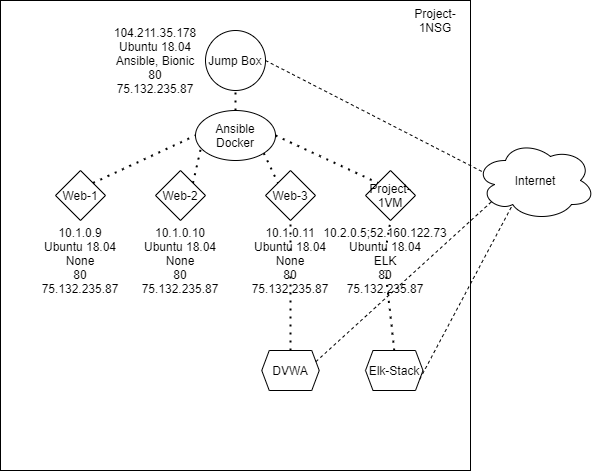

The diagram above was exported from draw.io. Its source (the exported page's mxGraphModel, read from the mxfile embedded in the PNG):
<mxGraphModel dx="541" dy="859" grid="1" gridSize="10" guides="1" tooltips="1" connect="1" arrows="1" fold="1" page="1" pageScale="1" pageWidth="850" pageHeight="1100" math="0" shadow="0">
  <root>
    <mxCell id="0" />
    <mxCell id="1" parent="0" />
    <mxCell id="UXrDGGCeaCRgIUT_0Ncc-1" value="" style="whiteSpace=wrap;html=1;aspect=fixed;" vertex="1" parent="1">
      <mxGeometry x="245" y="120" width="470" height="470" as="geometry" />
    </mxCell>
    <mxCell id="UXrDGGCeaCRgIUT_0Ncc-2" value="Project-1NSG" style="text;html=1;strokeColor=none;fillColor=none;align=center;verticalAlign=middle;whiteSpace=wrap;rounded=0;" vertex="1" parent="1">
      <mxGeometry x="660" y="130" width="40" height="20" as="geometry" />
    </mxCell>
    <mxCell id="UXrDGGCeaCRgIUT_0Ncc-4" value="Jump Box" style="ellipse;whiteSpace=wrap;html=1;aspect=fixed;" vertex="1" parent="1">
      <mxGeometry x="450" y="150" width="60" height="60" as="geometry" />
    </mxCell>
    <mxCell id="UXrDGGCeaCRgIUT_0Ncc-5" value="Web-1" style="rhombus;whiteSpace=wrap;html=1;" vertex="1" parent="1">
      <mxGeometry x="300" y="290" width="50" height="50" as="geometry" />
    </mxCell>
    <mxCell id="UXrDGGCeaCRgIUT_0Ncc-6" value="Web-2" style="rhombus;whiteSpace=wrap;html=1;" vertex="1" parent="1">
      <mxGeometry x="400" y="290" width="50" height="50" as="geometry" />
    </mxCell>
    <mxCell id="UXrDGGCeaCRgIUT_0Ncc-7" value="Web-3" style="rhombus;whiteSpace=wrap;html=1;" vertex="1" parent="1">
      <mxGeometry x="510" y="290" width="50" height="50" as="geometry" />
    </mxCell>
    <mxCell id="UXrDGGCeaCRgIUT_0Ncc-8" value="Project-1VM" style="rhombus;whiteSpace=wrap;html=1;" vertex="1" parent="1">
      <mxGeometry x="610" y="290" width="50" height="50" as="geometry" />
    </mxCell>
    <mxCell id="UXrDGGCeaCRgIUT_0Ncc-11" value="" style="endArrow=none;dashed=1;html=1;dashPattern=1 3;strokeWidth=2;exitX=1;exitY=0;exitDx=0;exitDy=0;entryX=0.063;entryY=0.783;entryDx=0;entryDy=0;entryPerimeter=0;" edge="1" parent="1" source="UXrDGGCeaCRgIUT_0Ncc-6" target="UXrDGGCeaCRgIUT_0Ncc-17">
      <mxGeometry width="50" height="50" relative="1" as="geometry">
        <mxPoint x="440" y="280" as="sourcePoint" />
        <mxPoint x="490" y="230" as="targetPoint" />
      </mxGeometry>
    </mxCell>
    <mxCell id="UXrDGGCeaCRgIUT_0Ncc-12" value="" style="endArrow=none;dashed=1;html=1;dashPattern=1 3;strokeWidth=2;entryX=0;entryY=0;entryDx=0;entryDy=0;exitX=1;exitY=1;exitDx=0;exitDy=0;" edge="1" parent="1" source="UXrDGGCeaCRgIUT_0Ncc-17" target="UXrDGGCeaCRgIUT_0Ncc-7">
      <mxGeometry width="50" height="50" relative="1" as="geometry">
        <mxPoint x="400" y="370" as="sourcePoint" />
        <mxPoint x="450" y="320" as="targetPoint" />
      </mxGeometry>
    </mxCell>
    <mxCell id="UXrDGGCeaCRgIUT_0Ncc-13" value="" style="endArrow=none;dashed=1;html=1;dashPattern=1 3;strokeWidth=2;entryX=0;entryY=0;entryDx=0;entryDy=0;exitX=1;exitY=0.5;exitDx=0;exitDy=0;" edge="1" parent="1" source="UXrDGGCeaCRgIUT_0Ncc-17" target="UXrDGGCeaCRgIUT_0Ncc-8">
      <mxGeometry width="50" height="50" relative="1" as="geometry">
        <mxPoint x="400" y="370" as="sourcePoint" />
        <mxPoint x="450" y="320" as="targetPoint" />
      </mxGeometry>
    </mxCell>
    <mxCell id="UXrDGGCeaCRgIUT_0Ncc-16" value="" style="endArrow=none;dashed=1;html=1;dashPattern=1 3;strokeWidth=2;exitX=1;exitY=0;exitDx=0;exitDy=0;entryX=0;entryY=0.5;entryDx=0;entryDy=0;" edge="1" parent="1" source="UXrDGGCeaCRgIUT_0Ncc-5" target="UXrDGGCeaCRgIUT_0Ncc-17">
      <mxGeometry width="50" height="50" relative="1" as="geometry">
        <mxPoint x="400" y="370" as="sourcePoint" />
        <mxPoint x="450" y="320" as="targetPoint" />
      </mxGeometry>
    </mxCell>
    <mxCell id="UXrDGGCeaCRgIUT_0Ncc-17" value="Ansible Docker" style="ellipse;whiteSpace=wrap;html=1;" vertex="1" parent="1">
      <mxGeometry x="440" y="230" width="80" height="50" as="geometry" />
    </mxCell>
    <mxCell id="UXrDGGCeaCRgIUT_0Ncc-18" value="" style="endArrow=none;dashed=1;html=1;dashPattern=1 3;strokeWidth=2;entryX=0.5;entryY=1;entryDx=0;entryDy=0;exitX=0.5;exitY=0;exitDx=0;exitDy=0;" edge="1" parent="1" source="UXrDGGCeaCRgIUT_0Ncc-17" target="UXrDGGCeaCRgIUT_0Ncc-4">
      <mxGeometry width="50" height="50" relative="1" as="geometry">
        <mxPoint x="400" y="350" as="sourcePoint" />
        <mxPoint x="450" y="300" as="targetPoint" />
      </mxGeometry>
    </mxCell>
    <mxCell id="UXrDGGCeaCRgIUT_0Ncc-19" value="" style="endArrow=none;dashed=1;html=1;dashPattern=1 3;strokeWidth=2;entryX=0.5;entryY=1;entryDx=0;entryDy=0;exitX=0.5;exitY=0;exitDx=0;exitDy=0;" edge="1" parent="1" source="UXrDGGCeaCRgIUT_0Ncc-37" target="UXrDGGCeaCRgIUT_0Ncc-8">
      <mxGeometry width="50" height="50" relative="1" as="geometry">
        <mxPoint x="470" y="390" as="sourcePoint" />
        <mxPoint x="520" y="340" as="targetPoint" />
      </mxGeometry>
    </mxCell>
    <mxCell id="UXrDGGCeaCRgIUT_0Ncc-20" value="Elk-Stack" style="shape=hexagon;perimeter=hexagonPerimeter2;whiteSpace=wrap;html=1;fixedSize=1;size=7.5;" vertex="1" parent="1">
      <mxGeometry x="610" y="470" width="57.5" height="40" as="geometry" />
    </mxCell>
    <mxCell id="UXrDGGCeaCRgIUT_0Ncc-21" value="DVWA" style="shape=hexagon;perimeter=hexagonPerimeter2;whiteSpace=wrap;html=1;fixedSize=1;size=7.5;" vertex="1" parent="1">
      <mxGeometry x="506.25" y="470" width="57.5" height="40" as="geometry" />
    </mxCell>
    <mxCell id="UXrDGGCeaCRgIUT_0Ncc-22" value="" style="endArrow=none;dashed=1;html=1;dashPattern=1 3;strokeWidth=2;entryX=0.5;entryY=1;entryDx=0;entryDy=0;exitX=0.5;exitY=0;exitDx=0;exitDy=0;" edge="1" parent="1" source="UXrDGGCeaCRgIUT_0Ncc-35" target="UXrDGGCeaCRgIUT_0Ncc-7">
      <mxGeometry width="50" height="50" relative="1" as="geometry">
        <mxPoint x="470" y="390" as="sourcePoint" />
        <mxPoint x="520" y="340" as="targetPoint" />
      </mxGeometry>
    </mxCell>
    <mxCell id="UXrDGGCeaCRgIUT_0Ncc-23" value="Internet" style="ellipse;shape=cloud;whiteSpace=wrap;html=1;" vertex="1" parent="1">
      <mxGeometry x="720" y="260" width="120" height="80" as="geometry" />
    </mxCell>
    <mxCell id="UXrDGGCeaCRgIUT_0Ncc-25" value="" style="endArrow=none;dashed=1;html=1;entryX=0.07;entryY=0.4;entryDx=0;entryDy=0;entryPerimeter=0;exitX=1;exitY=0.5;exitDx=0;exitDy=0;" edge="1" parent="1" source="UXrDGGCeaCRgIUT_0Ncc-4" target="UXrDGGCeaCRgIUT_0Ncc-23">
      <mxGeometry width="50" height="50" relative="1" as="geometry">
        <mxPoint x="630" y="600" as="sourcePoint" />
        <mxPoint x="680" y="550" as="targetPoint" />
      </mxGeometry>
    </mxCell>
    <mxCell id="UXrDGGCeaCRgIUT_0Ncc-26" value="" style="endArrow=none;dashed=1;html=1;entryX=0.13;entryY=0.77;entryDx=0;entryDy=0;entryPerimeter=0;exitX=1;exitY=0.25;exitDx=0;exitDy=0;" edge="1" parent="1" source="UXrDGGCeaCRgIUT_0Ncc-21" target="UXrDGGCeaCRgIUT_0Ncc-23">
      <mxGeometry width="50" height="50" relative="1" as="geometry">
        <mxPoint x="630" y="600" as="sourcePoint" />
        <mxPoint x="680" y="550" as="targetPoint" />
      </mxGeometry>
    </mxCell>
    <mxCell id="UXrDGGCeaCRgIUT_0Ncc-27" value="" style="endArrow=none;dashed=1;html=1;entryX=0.31;entryY=0.8;entryDx=0;entryDy=0;entryPerimeter=0;exitX=1;exitY=0.75;exitDx=0;exitDy=0;" edge="1" parent="1" source="UXrDGGCeaCRgIUT_0Ncc-20" target="UXrDGGCeaCRgIUT_0Ncc-23">
      <mxGeometry width="50" height="50" relative="1" as="geometry">
        <mxPoint x="630" y="600" as="sourcePoint" />
        <mxPoint x="680" y="550" as="targetPoint" />
      </mxGeometry>
    </mxCell>
    <mxCell id="UXrDGGCeaCRgIUT_0Ncc-28" value="10.1.0.9&lt;br&gt;Ubuntu 18.04&lt;br&gt;None&lt;br&gt;80&lt;br&gt;75.132.235.87" style="text;html=1;strokeColor=none;fillColor=none;align=center;verticalAlign=middle;whiteSpace=wrap;rounded=0;" vertex="1" parent="1">
      <mxGeometry x="305" y="370" width="40" height="20" as="geometry" />
    </mxCell>
    <mxCell id="UXrDGGCeaCRgIUT_0Ncc-34" value="10.1.0.10&lt;br&gt;Ubuntu 18.04&lt;br&gt;None&lt;br&gt;80&lt;br&gt;75.132.235.87" style="text;html=1;strokeColor=none;fillColor=none;align=center;verticalAlign=middle;whiteSpace=wrap;rounded=0;" vertex="1" parent="1">
      <mxGeometry x="405" y="370" width="40" height="20" as="geometry" />
    </mxCell>
    <mxCell id="UXrDGGCeaCRgIUT_0Ncc-35" value="10.1.0.11&lt;br&gt;Ubuntu 18.04&lt;br&gt;None&lt;br&gt;80&lt;br&gt;75.132.235.87" style="text;html=1;strokeColor=none;fillColor=none;align=center;verticalAlign=middle;whiteSpace=wrap;rounded=0;" vertex="1" parent="1">
      <mxGeometry x="515" y="370" width="40" height="20" as="geometry" />
    </mxCell>
    <mxCell id="UXrDGGCeaCRgIUT_0Ncc-36" value="" style="endArrow=none;dashed=1;html=1;dashPattern=1 3;strokeWidth=2;entryX=0.5;entryY=1;entryDx=0;entryDy=0;exitX=0.5;exitY=0;exitDx=0;exitDy=0;" edge="1" parent="1" source="UXrDGGCeaCRgIUT_0Ncc-21" target="UXrDGGCeaCRgIUT_0Ncc-35">
      <mxGeometry width="50" height="50" relative="1" as="geometry">
        <mxPoint x="535" y="470" as="sourcePoint" />
        <mxPoint x="535" y="340" as="targetPoint" />
      </mxGeometry>
    </mxCell>
    <mxCell id="UXrDGGCeaCRgIUT_0Ncc-37" value="10.2.0.5;52.160.122.73&lt;br&gt;Ubuntu 18.04&lt;br&gt;ELK&lt;br&gt;80&lt;br&gt;75.132.235.87" style="text;html=1;strokeColor=none;fillColor=none;align=center;verticalAlign=middle;whiteSpace=wrap;rounded=0;" vertex="1" parent="1">
      <mxGeometry x="610" y="370" width="40" height="20" as="geometry" />
    </mxCell>
    <mxCell id="UXrDGGCeaCRgIUT_0Ncc-38" value="" style="endArrow=none;dashed=1;html=1;dashPattern=1 3;strokeWidth=2;entryX=0.5;entryY=1;entryDx=0;entryDy=0;exitX=0.5;exitY=0;exitDx=0;exitDy=0;" edge="1" parent="1" source="UXrDGGCeaCRgIUT_0Ncc-20" target="UXrDGGCeaCRgIUT_0Ncc-37">
      <mxGeometry width="50" height="50" relative="1" as="geometry">
        <mxPoint x="638.75" y="469.9999999999998" as="sourcePoint" />
        <mxPoint x="635" y="340" as="targetPoint" />
      </mxGeometry>
    </mxCell>
    <mxCell id="UXrDGGCeaCRgIUT_0Ncc-39" value="104.211.35.178&lt;br&gt;Ubuntu 18.04&lt;br&gt;Ansible, Bionic&lt;br&gt;80&lt;br&gt;75.132.235.87" style="text;html=1;strokeColor=none;fillColor=none;align=center;verticalAlign=middle;whiteSpace=wrap;rounded=0;" vertex="1" parent="1">
      <mxGeometry x="380" y="170" width="40" height="20" as="geometry" />
    </mxCell>
  </root>
</mxGraphModel>